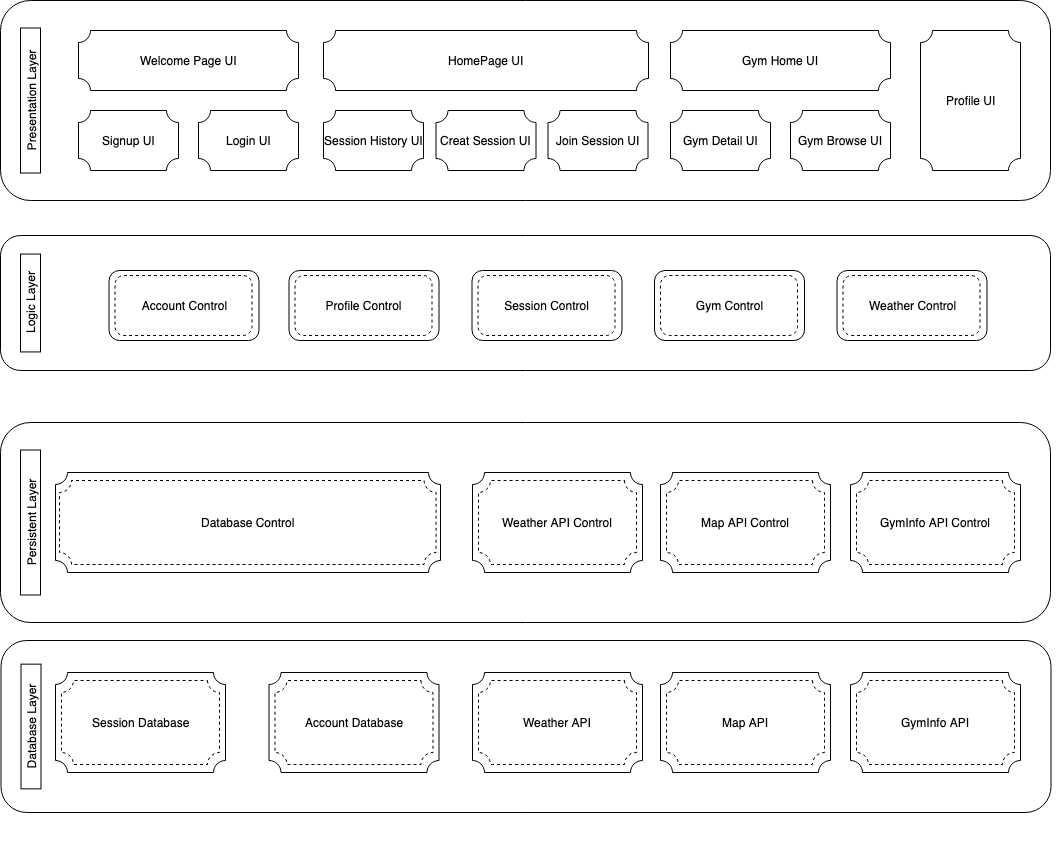

The diagram above was exported from draw.io. Its source (the exported page's mxGraphModel, read from the mxfile embedded in the PNG):
<mxGraphModel dx="1503" dy="373" grid="1" gridSize="10" guides="1" tooltips="1" connect="1" arrows="1" fold="1" page="1" pageScale="1" pageWidth="850" pageHeight="1100" math="0" shadow="0">
  <root>
    <mxCell id="0" />
    <mxCell id="1" parent="0" />
    <mxCell id="o3Yi2fzA91uxMRv7f_sL-46" value="" style="group" parent="1" vertex="1" connectable="0">
      <mxGeometry x="198.5" y="732" width="782" height="168" as="geometry" />
    </mxCell>
    <mxCell id="ADnSNHefQ7KaJIM8Duf1-22" value="" style="group" parent="o3Yi2fzA91uxMRv7f_sL-46" vertex="1" connectable="0">
      <mxGeometry x="-268" y="-32" width="1050" height="172" as="geometry" />
    </mxCell>
    <mxCell id="ADnSNHefQ7KaJIM8Duf1-23" value="" style="rounded=1;whiteSpace=wrap;html=1;" parent="ADnSNHefQ7KaJIM8Duf1-22" vertex="1">
      <mxGeometry width="1050" height="172" as="geometry" />
    </mxCell>
    <mxCell id="ADnSNHefQ7KaJIM8Duf1-24" value="Database Layer" style="rounded=0;whiteSpace=wrap;html=1;rotation=0;verticalAlign=middle;horizontal=0;" parent="ADnSNHefQ7KaJIM8Duf1-22" vertex="1">
      <mxGeometry x="20" y="23.65" width="20" height="124.7" as="geometry" />
    </mxCell>
    <mxCell id="o3Yi2fzA91uxMRv7f_sL-47" value="" style="verticalLabelPosition=middle;verticalAlign=middle;html=1;shape=mxgraph.basic.plaque;dx=6;labelPosition=center;align=center;" parent="o3Yi2fzA91uxMRv7f_sL-46" vertex="1">
      <mxGeometry width="169.99999999999997" height="100" as="geometry" />
    </mxCell>
    <mxCell id="o3Yi2fzA91uxMRv7f_sL-48" value="Account Database" style="verticalLabelPosition=middle;verticalAlign=middle;html=1;shape=mxgraph.basic.plaque;dx=6;dashed=1;labelPosition=center;align=center;" parent="o3Yi2fzA91uxMRv7f_sL-46" vertex="1">
      <mxGeometry x="6" y="8" width="158" height="84" as="geometry" />
    </mxCell>
    <mxCell id="ADnSNHefQ7KaJIM8Duf1-13" value="" style="group" parent="1" vertex="1" connectable="0">
      <mxGeometry x="-70" y="295" width="1050" height="135" as="geometry" />
    </mxCell>
    <mxCell id="ADnSNHefQ7KaJIM8Duf1-14" value="" style="rounded=1;whiteSpace=wrap;html=1;" parent="ADnSNHefQ7KaJIM8Duf1-13" vertex="1">
      <mxGeometry width="1050" height="135" as="geometry" />
    </mxCell>
    <mxCell id="ADnSNHefQ7KaJIM8Duf1-15" value="Logic Layer" style="rounded=0;whiteSpace=wrap;html=1;rotation=0;verticalAlign=middle;horizontal=0;" parent="ADnSNHefQ7KaJIM8Duf1-13" vertex="1">
      <mxGeometry x="20" y="18.5625" width="20" height="97.875" as="geometry" />
    </mxCell>
    <mxCell id="ADnSNHefQ7KaJIM8Duf1-12" value="" style="group" parent="1" vertex="1" connectable="0">
      <mxGeometry x="-70" y="60" width="1050" height="200" as="geometry" />
    </mxCell>
    <mxCell id="ADnSNHefQ7KaJIM8Duf1-7" value="" style="rounded=1;whiteSpace=wrap;html=1;" parent="ADnSNHefQ7KaJIM8Duf1-12" vertex="1">
      <mxGeometry width="1050" height="200" as="geometry" />
    </mxCell>
    <mxCell id="ADnSNHefQ7KaJIM8Duf1-9" value="Presentation Layer" style="rounded=0;whiteSpace=wrap;html=1;rotation=0;verticalAlign=middle;horizontal=0;" parent="ADnSNHefQ7KaJIM8Duf1-12" vertex="1">
      <mxGeometry x="20" y="27.5" width="20" height="145" as="geometry" />
    </mxCell>
    <mxCell id="Tgh-G38BLBZx6aZGs6tg-2" value="Welcome Page UI" style="verticalLabelPosition=middle;verticalAlign=middle;html=1;shape=mxgraph.basic.plaque;dx=6;labelPosition=center;align=center;" parent="1" vertex="1">
      <mxGeometry x="8" y="90" width="220" height="60" as="geometry" />
    </mxCell>
    <mxCell id="Tgh-G38BLBZx6aZGs6tg-3" value="Signup UI" style="verticalLabelPosition=middle;verticalAlign=middle;html=1;shape=mxgraph.basic.plaque;dx=6;labelPosition=center;align=center;" parent="1" vertex="1">
      <mxGeometry x="8" y="170" width="100" height="60" as="geometry" />
    </mxCell>
    <mxCell id="Tgh-G38BLBZx6aZGs6tg-4" value="Login UI" style="verticalLabelPosition=middle;verticalAlign=middle;html=1;shape=mxgraph.basic.plaque;dx=6;labelPosition=center;align=center;" parent="1" vertex="1">
      <mxGeometry x="128" y="170" width="100" height="60" as="geometry" />
    </mxCell>
    <mxCell id="o3Yi2fzA91uxMRv7f_sL-1" value="Gym Home UI" style="verticalLabelPosition=middle;verticalAlign=middle;html=1;shape=mxgraph.basic.plaque;dx=6;labelPosition=center;align=center;" parent="1" vertex="1">
      <mxGeometry x="600" y="90" width="220" height="60" as="geometry" />
    </mxCell>
    <mxCell id="o3Yi2fzA91uxMRv7f_sL-2" value="Gym Detail UI" style="verticalLabelPosition=middle;verticalAlign=middle;html=1;shape=mxgraph.basic.plaque;dx=6;labelPosition=center;align=center;" parent="1" vertex="1">
      <mxGeometry x="600" y="170" width="100" height="60" as="geometry" />
    </mxCell>
    <mxCell id="o3Yi2fzA91uxMRv7f_sL-3" value="Gym Browse UI" style="verticalLabelPosition=middle;verticalAlign=middle;html=1;shape=mxgraph.basic.plaque;dx=6;labelPosition=center;align=center;" parent="1" vertex="1">
      <mxGeometry x="720" y="170" width="100" height="60" as="geometry" />
    </mxCell>
    <mxCell id="o3Yi2fzA91uxMRv7f_sL-4" value="HomePage UI" style="verticalLabelPosition=middle;verticalAlign=middle;html=1;shape=mxgraph.basic.plaque;dx=6;labelPosition=center;align=center;" parent="1" vertex="1">
      <mxGeometry x="253" y="90" width="325" height="60" as="geometry" />
    </mxCell>
    <mxCell id="o3Yi2fzA91uxMRv7f_sL-5" value="Session History UI" style="verticalLabelPosition=middle;verticalAlign=middle;html=1;shape=mxgraph.basic.plaque;dx=6;labelPosition=center;align=center;" parent="1" vertex="1">
      <mxGeometry x="253" y="170" width="100" height="60" as="geometry" />
    </mxCell>
    <mxCell id="o3Yi2fzA91uxMRv7f_sL-6" value="Creat Session UI" style="verticalLabelPosition=middle;verticalAlign=middle;html=1;shape=mxgraph.basic.plaque;dx=6;labelPosition=center;align=center;" parent="1" vertex="1">
      <mxGeometry x="365.5" y="170" width="100" height="60" as="geometry" />
    </mxCell>
    <mxCell id="o3Yi2fzA91uxMRv7f_sL-7" value="Join Session UI" style="verticalLabelPosition=middle;verticalAlign=middle;html=1;shape=mxgraph.basic.plaque;dx=6;labelPosition=center;align=center;" parent="1" vertex="1">
      <mxGeometry x="477.5" y="170" width="100" height="60" as="geometry" />
    </mxCell>
    <mxCell id="o3Yi2fzA91uxMRv7f_sL-8" value="Profile UI" style="verticalLabelPosition=middle;verticalAlign=middle;html=1;shape=mxgraph.basic.plaque;dx=6;labelPosition=center;align=center;" parent="1" vertex="1">
      <mxGeometry x="850" y="90" width="100" height="140" as="geometry" />
    </mxCell>
    <mxCell id="o3Yi2fzA91uxMRv7f_sL-11" value="" style="group" parent="1" vertex="1" connectable="0">
      <mxGeometry x="38.5" y="330" width="150" height="70" as="geometry" />
    </mxCell>
    <mxCell id="o3Yi2fzA91uxMRv7f_sL-9" value="" style="rounded=1;whiteSpace=wrap;html=1;" parent="o3Yi2fzA91uxMRv7f_sL-11" vertex="1">
      <mxGeometry width="150" height="70" as="geometry" />
    </mxCell>
    <mxCell id="o3Yi2fzA91uxMRv7f_sL-10" value="Account Control" style="rounded=1;whiteSpace=wrap;html=1;dashed=1;" parent="o3Yi2fzA91uxMRv7f_sL-11" vertex="1">
      <mxGeometry x="6" y="5" width="137" height="60" as="geometry" />
    </mxCell>
    <mxCell id="o3Yi2fzA91uxMRv7f_sL-12" value="" style="group" parent="1" vertex="1" connectable="0">
      <mxGeometry x="218.5" y="330" width="150" height="70" as="geometry" />
    </mxCell>
    <mxCell id="o3Yi2fzA91uxMRv7f_sL-13" value="" style="rounded=1;whiteSpace=wrap;html=1;" parent="o3Yi2fzA91uxMRv7f_sL-12" vertex="1">
      <mxGeometry width="150" height="70" as="geometry" />
    </mxCell>
    <mxCell id="o3Yi2fzA91uxMRv7f_sL-14" value="Profile Control" style="rounded=1;whiteSpace=wrap;html=1;dashed=1;" parent="o3Yi2fzA91uxMRv7f_sL-12" vertex="1">
      <mxGeometry x="6" y="5" width="137" height="60" as="geometry" />
    </mxCell>
    <mxCell id="o3Yi2fzA91uxMRv7f_sL-21" value="" style="group" parent="1" vertex="1" connectable="0">
      <mxGeometry x="401.5" y="330" width="150" height="70" as="geometry" />
    </mxCell>
    <mxCell id="o3Yi2fzA91uxMRv7f_sL-22" value="" style="rounded=1;whiteSpace=wrap;html=1;" parent="o3Yi2fzA91uxMRv7f_sL-21" vertex="1">
      <mxGeometry width="150" height="70" as="geometry" />
    </mxCell>
    <mxCell id="o3Yi2fzA91uxMRv7f_sL-23" value="Session Control" style="rounded=1;whiteSpace=wrap;html=1;dashed=1;" parent="o3Yi2fzA91uxMRv7f_sL-21" vertex="1">
      <mxGeometry x="6" y="5" width="137" height="60" as="geometry" />
    </mxCell>
    <mxCell id="o3Yi2fzA91uxMRv7f_sL-24" value="" style="group" parent="1" vertex="1" connectable="0">
      <mxGeometry x="-15" y="532" width="1005" height="150" as="geometry" />
    </mxCell>
    <mxCell id="ADnSNHefQ7KaJIM8Duf1-19" value="" style="group" parent="o3Yi2fzA91uxMRv7f_sL-24" vertex="1" connectable="0">
      <mxGeometry x="-55" y="-50" width="1050" height="200" as="geometry" />
    </mxCell>
    <mxCell id="ADnSNHefQ7KaJIM8Duf1-20" value="" style="rounded=1;whiteSpace=wrap;html=1;" parent="ADnSNHefQ7KaJIM8Duf1-19" vertex="1">
      <mxGeometry width="1050" height="200" as="geometry" />
    </mxCell>
    <mxCell id="ADnSNHefQ7KaJIM8Duf1-21" value="Persistent Layer" style="rounded=0;whiteSpace=wrap;html=1;rotation=0;verticalAlign=middle;horizontal=0;" parent="ADnSNHefQ7KaJIM8Duf1-19" vertex="1">
      <mxGeometry x="20" y="27.5" width="20" height="145" as="geometry" />
    </mxCell>
    <mxCell id="o3Yi2fzA91uxMRv7f_sL-25" value="" style="verticalLabelPosition=middle;verticalAlign=middle;html=1;shape=mxgraph.basic.plaque;dx=6;labelPosition=center;align=center;" parent="o3Yi2fzA91uxMRv7f_sL-24" vertex="1">
      <mxGeometry width="384.99999999999994" height="100" as="geometry" />
    </mxCell>
    <mxCell id="o3Yi2fzA91uxMRv7f_sL-26" value="Database Control" style="verticalLabelPosition=middle;verticalAlign=middle;html=1;shape=mxgraph.basic.plaque;dx=6;dashed=1;labelPosition=center;align=center;" parent="o3Yi2fzA91uxMRv7f_sL-24" vertex="1">
      <mxGeometry x="4.00624349635796" y="8" width="376.5868886576481" height="84" as="geometry" />
    </mxCell>
    <mxCell id="o3Yi2fzA91uxMRv7f_sL-28" value="" style="group" parent="1" vertex="1" connectable="0">
      <mxGeometry x="402" y="532" width="170" height="100" as="geometry" />
    </mxCell>
    <mxCell id="o3Yi2fzA91uxMRv7f_sL-29" value="" style="verticalLabelPosition=middle;verticalAlign=middle;html=1;shape=mxgraph.basic.plaque;dx=6;labelPosition=center;align=center;" parent="o3Yi2fzA91uxMRv7f_sL-28" vertex="1">
      <mxGeometry width="169.99999999999997" height="100" as="geometry" />
    </mxCell>
    <mxCell id="o3Yi2fzA91uxMRv7f_sL-30" value="Weather API Control" style="verticalLabelPosition=middle;verticalAlign=middle;html=1;shape=mxgraph.basic.plaque;dx=6;dashed=1;labelPosition=center;align=center;" parent="o3Yi2fzA91uxMRv7f_sL-28" vertex="1">
      <mxGeometry x="6" y="8" width="158" height="84" as="geometry" />
    </mxCell>
    <mxCell id="o3Yi2fzA91uxMRv7f_sL-31" value="" style="group" parent="1" vertex="1" connectable="0">
      <mxGeometry x="780" y="532" width="170" height="100" as="geometry" />
    </mxCell>
    <mxCell id="o3Yi2fzA91uxMRv7f_sL-32" value="" style="verticalLabelPosition=middle;verticalAlign=middle;html=1;shape=mxgraph.basic.plaque;dx=6;labelPosition=center;align=center;" parent="o3Yi2fzA91uxMRv7f_sL-31" vertex="1">
      <mxGeometry width="169.99999999999997" height="100" as="geometry" />
    </mxCell>
    <mxCell id="o3Yi2fzA91uxMRv7f_sL-33" value="GymInfo API Control" style="verticalLabelPosition=middle;verticalAlign=middle;html=1;shape=mxgraph.basic.plaque;dx=6;dashed=1;labelPosition=center;align=center;" parent="o3Yi2fzA91uxMRv7f_sL-31" vertex="1">
      <mxGeometry x="6" y="8" width="158" height="84" as="geometry" />
    </mxCell>
    <mxCell id="o3Yi2fzA91uxMRv7f_sL-34" value="" style="group" parent="1" vertex="1" connectable="0">
      <mxGeometry x="590" y="532" width="170" height="100" as="geometry" />
    </mxCell>
    <mxCell id="o3Yi2fzA91uxMRv7f_sL-35" value="" style="verticalLabelPosition=middle;verticalAlign=middle;html=1;shape=mxgraph.basic.plaque;dx=6;labelPosition=center;align=center;" parent="o3Yi2fzA91uxMRv7f_sL-34" vertex="1">
      <mxGeometry width="169.99999999999997" height="100" as="geometry" />
    </mxCell>
    <mxCell id="o3Yi2fzA91uxMRv7f_sL-36" value="Map API Control" style="verticalLabelPosition=middle;verticalAlign=middle;html=1;shape=mxgraph.basic.plaque;dx=6;dashed=1;labelPosition=center;align=center;" parent="o3Yi2fzA91uxMRv7f_sL-34" vertex="1">
      <mxGeometry x="6" y="8" width="158" height="84" as="geometry" />
    </mxCell>
    <mxCell id="ADnSNHefQ7KaJIM8Duf1-1" value="" style="group" parent="1" vertex="1" connectable="0">
      <mxGeometry x="584" y="330" width="150" height="70" as="geometry" />
    </mxCell>
    <mxCell id="ADnSNHefQ7KaJIM8Duf1-2" value="" style="rounded=1;whiteSpace=wrap;html=1;" parent="ADnSNHefQ7KaJIM8Duf1-1" vertex="1">
      <mxGeometry width="150" height="70" as="geometry" />
    </mxCell>
    <mxCell id="ADnSNHefQ7KaJIM8Duf1-3" value="Gym Control" style="rounded=1;whiteSpace=wrap;html=1;dashed=1;" parent="ADnSNHefQ7KaJIM8Duf1-1" vertex="1">
      <mxGeometry x="6" y="5" width="137" height="60" as="geometry" />
    </mxCell>
    <mxCell id="ADnSNHefQ7KaJIM8Duf1-4" value="" style="group" parent="1" vertex="1" connectable="0">
      <mxGeometry x="766.5" y="330" width="150" height="70" as="geometry" />
    </mxCell>
    <mxCell id="ADnSNHefQ7KaJIM8Duf1-5" value="" style="rounded=1;whiteSpace=wrap;html=1;" parent="ADnSNHefQ7KaJIM8Duf1-4" vertex="1">
      <mxGeometry width="150" height="70" as="geometry" />
    </mxCell>
    <mxCell id="ADnSNHefQ7KaJIM8Duf1-6" value="Weather Control" style="rounded=1;whiteSpace=wrap;html=1;dashed=1;" parent="ADnSNHefQ7KaJIM8Duf1-4" vertex="1">
      <mxGeometry x="6" y="5" width="137" height="60" as="geometry" />
    </mxCell>
    <mxCell id="o3Yi2fzA91uxMRv7f_sL-37" value="" style="group" parent="1" vertex="1" connectable="0">
      <mxGeometry x="590" y="732" width="170" height="100" as="geometry" />
    </mxCell>
    <mxCell id="o3Yi2fzA91uxMRv7f_sL-38" value="" style="verticalLabelPosition=middle;verticalAlign=middle;html=1;shape=mxgraph.basic.plaque;dx=6;labelPosition=center;align=center;" parent="o3Yi2fzA91uxMRv7f_sL-37" vertex="1">
      <mxGeometry width="169.99999999999997" height="100" as="geometry" />
    </mxCell>
    <mxCell id="o3Yi2fzA91uxMRv7f_sL-39" value="Map API" style="verticalLabelPosition=middle;verticalAlign=middle;html=1;shape=mxgraph.basic.plaque;dx=6;dashed=1;labelPosition=center;align=center;" parent="o3Yi2fzA91uxMRv7f_sL-37" vertex="1">
      <mxGeometry x="6" y="8" width="158" height="84" as="geometry" />
    </mxCell>
    <mxCell id="o3Yi2fzA91uxMRv7f_sL-43" value="" style="group" parent="1" vertex="1" connectable="0">
      <mxGeometry x="780" y="732" width="170" height="100" as="geometry" />
    </mxCell>
    <mxCell id="o3Yi2fzA91uxMRv7f_sL-44" value="" style="verticalLabelPosition=middle;verticalAlign=middle;html=1;shape=mxgraph.basic.plaque;dx=6;labelPosition=center;align=center;" parent="o3Yi2fzA91uxMRv7f_sL-43" vertex="1">
      <mxGeometry width="169.99999999999997" height="100" as="geometry" />
    </mxCell>
    <mxCell id="o3Yi2fzA91uxMRv7f_sL-45" value="GymInfo API" style="verticalLabelPosition=middle;verticalAlign=middle;html=1;shape=mxgraph.basic.plaque;dx=6;dashed=1;labelPosition=center;align=center;" parent="o3Yi2fzA91uxMRv7f_sL-43" vertex="1">
      <mxGeometry x="6" y="8" width="158" height="84" as="geometry" />
    </mxCell>
    <mxCell id="o3Yi2fzA91uxMRv7f_sL-49" value="" style="group" parent="1" vertex="1" connectable="0">
      <mxGeometry x="402" y="732" width="170" height="100" as="geometry" />
    </mxCell>
    <mxCell id="o3Yi2fzA91uxMRv7f_sL-50" value="" style="verticalLabelPosition=middle;verticalAlign=middle;html=1;shape=mxgraph.basic.plaque;dx=6;labelPosition=center;align=center;" parent="o3Yi2fzA91uxMRv7f_sL-49" vertex="1">
      <mxGeometry width="169.99999999999997" height="100" as="geometry" />
    </mxCell>
    <mxCell id="o3Yi2fzA91uxMRv7f_sL-51" value="Weather API" style="verticalLabelPosition=middle;verticalAlign=middle;html=1;shape=mxgraph.basic.plaque;dx=6;dashed=1;labelPosition=center;align=center;" parent="o3Yi2fzA91uxMRv7f_sL-49" vertex="1">
      <mxGeometry x="6" y="8" width="158" height="84" as="geometry" />
    </mxCell>
    <mxCell id="o3Yi2fzA91uxMRv7f_sL-52" value="" style="group" parent="1" vertex="1" connectable="0">
      <mxGeometry x="-15" y="732" width="170" height="100" as="geometry" />
    </mxCell>
    <mxCell id="o3Yi2fzA91uxMRv7f_sL-53" value="" style="verticalLabelPosition=middle;verticalAlign=middle;html=1;shape=mxgraph.basic.plaque;dx=6;labelPosition=center;align=center;" parent="o3Yi2fzA91uxMRv7f_sL-52" vertex="1">
      <mxGeometry width="169.99999999999997" height="100" as="geometry" />
    </mxCell>
    <mxCell id="o3Yi2fzA91uxMRv7f_sL-54" value="Session Database" style="verticalLabelPosition=middle;verticalAlign=middle;html=1;shape=mxgraph.basic.plaque;dx=6;dashed=1;labelPosition=center;align=center;" parent="o3Yi2fzA91uxMRv7f_sL-52" vertex="1">
      <mxGeometry x="6" y="8" width="158" height="84" as="geometry" />
    </mxCell>
  </root>
</mxGraphModel>